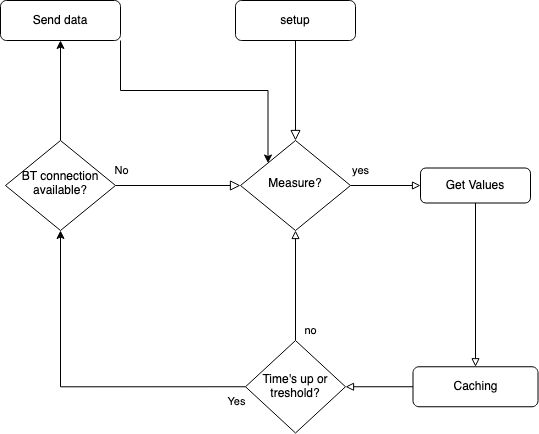

The diagram above was exported from draw.io. Its source (the exported page's mxGraphModel, read from the mxfile embedded in the PNG):
<mxGraphModel dx="1426" dy="733" grid="1" gridSize="10" guides="1" tooltips="1" connect="1" arrows="1" fold="1" page="1" pageScale="1" pageWidth="827" pageHeight="1169" math="0" shadow="0">
  <root>
    <mxCell id="WIyWlLk6GJQsqaUBKTNV-0" />
    <mxCell id="WIyWlLk6GJQsqaUBKTNV-1" parent="WIyWlLk6GJQsqaUBKTNV-0" />
    <mxCell id="WIyWlLk6GJQsqaUBKTNV-2" value="" style="rounded=0;html=1;jettySize=auto;orthogonalLoop=1;fontSize=11;endArrow=block;endFill=0;endSize=8;strokeWidth=1;shadow=0;labelBackgroundColor=none;edgeStyle=orthogonalEdgeStyle;entryX=0.5;entryY=0;entryDx=0;entryDy=0;" parent="WIyWlLk6GJQsqaUBKTNV-1" source="WIyWlLk6GJQsqaUBKTNV-3" target="XF35nu5vpyYeTGBQXukN-3" edge="1">
      <mxGeometry relative="1" as="geometry" />
    </mxCell>
    <mxCell id="WIyWlLk6GJQsqaUBKTNV-3" value="setup" style="rounded=1;whiteSpace=wrap;html=1;fontSize=12;glass=0;strokeWidth=1;shadow=0;" parent="WIyWlLk6GJQsqaUBKTNV-1" vertex="1">
      <mxGeometry x="515" y="40" width="120" height="40" as="geometry" />
    </mxCell>
    <mxCell id="WIyWlLk6GJQsqaUBKTNV-5" value="No" style="edgeStyle=orthogonalEdgeStyle;rounded=0;html=1;jettySize=auto;orthogonalLoop=1;fontSize=11;endArrow=block;endFill=0;endSize=8;strokeWidth=1;shadow=0;labelBackgroundColor=none;entryX=0;entryY=0.5;entryDx=0;entryDy=0;" parent="WIyWlLk6GJQsqaUBKTNV-1" source="WIyWlLk6GJQsqaUBKTNV-6" target="XF35nu5vpyYeTGBQXukN-3" edge="1">
      <mxGeometry x="-0.899" y="15" relative="1" as="geometry">
        <mxPoint as="offset" />
        <mxPoint x="374" y="225" as="targetPoint" />
      </mxGeometry>
    </mxCell>
    <mxCell id="ESnFHWSUBfaUdgSYbUTN-4" style="edgeStyle=orthogonalEdgeStyle;rounded=0;orthogonalLoop=1;jettySize=auto;html=1;exitX=0.5;exitY=0;exitDx=0;exitDy=0;entryX=0.5;entryY=1;entryDx=0;entryDy=0;" edge="1" parent="WIyWlLk6GJQsqaUBKTNV-1" source="WIyWlLk6GJQsqaUBKTNV-6" target="XF35nu5vpyYeTGBQXukN-12">
      <mxGeometry relative="1" as="geometry" />
    </mxCell>
    <mxCell id="WIyWlLk6GJQsqaUBKTNV-6" value="BT connection available?" style="rhombus;whiteSpace=wrap;html=1;shadow=0;fontFamily=Helvetica;fontSize=12;align=center;strokeWidth=1;spacing=6;spacingTop=-4;" parent="WIyWlLk6GJQsqaUBKTNV-1" vertex="1">
      <mxGeometry x="285" y="180" width="110" height="90" as="geometry" />
    </mxCell>
    <mxCell id="8BAEj5nsWqQdyRbWYU_7-3" value="&lt;div&gt;yes&lt;/div&gt;" style="edgeStyle=orthogonalEdgeStyle;rounded=0;orthogonalLoop=1;jettySize=auto;html=1;entryX=0;entryY=0.5;entryDx=0;entryDy=0;endArrow=block;endFill=0;" parent="WIyWlLk6GJQsqaUBKTNV-1" source="XF35nu5vpyYeTGBQXukN-3" target="XF35nu5vpyYeTGBQXukN-10" edge="1">
      <mxGeometry x="-0.7143" y="15" relative="1" as="geometry">
        <mxPoint as="offset" />
      </mxGeometry>
    </mxCell>
    <mxCell id="XF35nu5vpyYeTGBQXukN-3" value="Measure?" style="rhombus;whiteSpace=wrap;html=1;shadow=0;fontFamily=Helvetica;fontSize=12;align=center;strokeWidth=1;spacing=6;spacingTop=-4;" parent="WIyWlLk6GJQsqaUBKTNV-1" vertex="1">
      <mxGeometry x="520" y="180" width="110" height="90" as="geometry" />
    </mxCell>
    <mxCell id="8BAEj5nsWqQdyRbWYU_7-6" style="edgeStyle=orthogonalEdgeStyle;rounded=0;orthogonalLoop=1;jettySize=auto;html=1;endArrow=block;endFill=0;" parent="WIyWlLk6GJQsqaUBKTNV-1" source="XF35nu5vpyYeTGBQXukN-10" target="8BAEj5nsWqQdyRbWYU_7-1" edge="1">
      <mxGeometry relative="1" as="geometry" />
    </mxCell>
    <mxCell id="XF35nu5vpyYeTGBQXukN-10" value="Get Values" style="rounded=1;whiteSpace=wrap;html=1;" parent="WIyWlLk6GJQsqaUBKTNV-1" vertex="1">
      <mxGeometry x="700" y="207.5" width="110" height="35" as="geometry" />
    </mxCell>
    <mxCell id="ESnFHWSUBfaUdgSYbUTN-5" style="edgeStyle=orthogonalEdgeStyle;rounded=0;orthogonalLoop=1;jettySize=auto;html=1;exitX=1;exitY=1;exitDx=0;exitDy=0;entryX=0;entryY=0;entryDx=0;entryDy=0;" edge="1" parent="WIyWlLk6GJQsqaUBKTNV-1" source="XF35nu5vpyYeTGBQXukN-12" target="XF35nu5vpyYeTGBQXukN-3">
      <mxGeometry relative="1" as="geometry" />
    </mxCell>
    <mxCell id="XF35nu5vpyYeTGBQXukN-12" value="Send data" style="rounded=1;whiteSpace=wrap;html=1;" parent="WIyWlLk6GJQsqaUBKTNV-1" vertex="1">
      <mxGeometry x="280" y="40" width="120" height="40" as="geometry" />
    </mxCell>
    <mxCell id="8BAEj5nsWqQdyRbWYU_7-9" value="no" style="edgeStyle=orthogonalEdgeStyle;rounded=0;orthogonalLoop=1;jettySize=auto;html=1;entryX=0.5;entryY=1;entryDx=0;entryDy=0;endArrow=block;endFill=0;" parent="WIyWlLk6GJQsqaUBKTNV-1" source="8BAEj5nsWqQdyRbWYU_7-0" target="XF35nu5vpyYeTGBQXukN-3" edge="1">
      <mxGeometry x="-0.8182" y="-15" relative="1" as="geometry">
        <mxPoint as="offset" />
      </mxGeometry>
    </mxCell>
    <mxCell id="ESnFHWSUBfaUdgSYbUTN-0" style="edgeStyle=orthogonalEdgeStyle;rounded=0;orthogonalLoop=1;jettySize=auto;html=1;exitX=0;exitY=0.5;exitDx=0;exitDy=0;" edge="1" parent="WIyWlLk6GJQsqaUBKTNV-1" source="8BAEj5nsWqQdyRbWYU_7-0" target="WIyWlLk6GJQsqaUBKTNV-6">
      <mxGeometry relative="1" as="geometry" />
    </mxCell>
    <mxCell id="ESnFHWSUBfaUdgSYbUTN-6" value="Yes" style="edgeLabel;html=1;align=center;verticalAlign=middle;resizable=0;points=[];" vertex="1" connectable="0" parent="ESnFHWSUBfaUdgSYbUTN-0">
      <mxGeometry x="-0.7539" y="4" relative="1" as="geometry">
        <mxPoint x="32" y="10" as="offset" />
      </mxGeometry>
    </mxCell>
    <mxCell id="8BAEj5nsWqQdyRbWYU_7-0" value="Time's up or treshold?" style="rhombus;whiteSpace=wrap;html=1;" parent="WIyWlLk6GJQsqaUBKTNV-1" vertex="1">
      <mxGeometry x="525" y="380" width="100" height="92.5" as="geometry" />
    </mxCell>
    <mxCell id="8BAEj5nsWqQdyRbWYU_7-7" style="edgeStyle=orthogonalEdgeStyle;rounded=0;orthogonalLoop=1;jettySize=auto;html=1;entryX=1;entryY=0.5;entryDx=0;entryDy=0;endArrow=block;endFill=0;" parent="WIyWlLk6GJQsqaUBKTNV-1" source="8BAEj5nsWqQdyRbWYU_7-1" target="8BAEj5nsWqQdyRbWYU_7-0" edge="1">
      <mxGeometry relative="1" as="geometry" />
    </mxCell>
    <mxCell id="8BAEj5nsWqQdyRbWYU_7-1" value="Caching" style="rounded=1;whiteSpace=wrap;html=1;" parent="WIyWlLk6GJQsqaUBKTNV-1" vertex="1">
      <mxGeometry x="692.5" y="406.25" width="125" height="40" as="geometry" />
    </mxCell>
  </root>
</mxGraphModel>